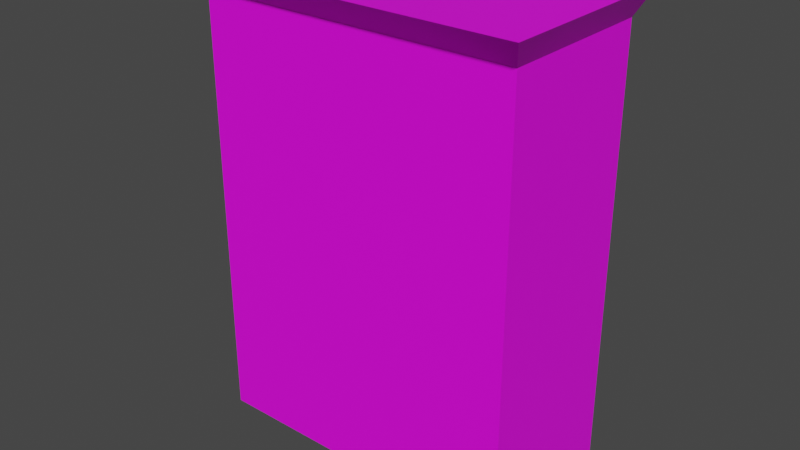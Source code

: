# Source: 41800.blend  (saved by Blender 2.92.15; exported with 4.5.12 LTS)
import bpy
from mathutils import Matrix  # noqa: F401  (used for matrix-valued properties, if any)

bpy.ops.wm.read_factory_settings(use_empty=True)
scene = bpy.context.scene
scene.name = 'Scene'

# ---- collections
col_collection = bpy.data.collections.new('Collection'); scene.collection.children.link(col_collection)

# ---- images (referenced by path relative to the original .blend; pixels are not part of the script)
import os
ASSET_DIR = os.environ.get("B2B_ASSET_DIR", "")  # directory of the original .blend (textures are referenced by path, not embedded)
HERE = os.path.dirname(os.path.abspath(__file__))  # packed textures are extracted next to this script under _unpacked/

def load_image(name, relpath, width, height, colorspace="sRGB"):
    """Load a texture the original file referenced (path relative to the .blend, or extracted next to this script)."""
    p = next((c for c in (os.path.join(HERE, relpath), os.path.join(ASSET_DIR, relpath)) if relpath and os.path.exists(c)), "")
    if p:
        img = bpy.data.images.load(p, check_existing=True)
        img.name = name
    else:  # same state as the original file: an image datablock whose file is absent (Cycles renders it pink)
        img = bpy.data.images.new(name, width, height)
        img.source = "FILE"
        img.filepath = "//" + (relpath or name)
    img.colorspace_settings.name = colorspace
    return img
img_090_8_0_png = load_image('090_8-0.png', 'textures/090_8-0.png', 1024, 1024, 'sRGB')
img_090_11_0_png = load_image('090_11-0.png', 'textures/090_11-0.png', 1024, 1024, 'sRGB')
img_090_10_0_png = load_image('090_10-0.png', 'textures/090_10-0.png', 1024, 1024, 'sRGB')
img_067_0_0_png = load_image('067_0-0.png', 'textures/067_0-0.png', 1024, 1024, 'sRGB')
img_090_9_0_png = load_image('090_9-0.png', 'textures/090_9-0.png', 1024, 1024, 'sRGB')

# ---- materials (node trees are filled in below, after node groups)
mat_090_8_0 = bpy.data.materials.new('090_8-0')
mat_090_8_0.use_backface_culling = True
mat_090_8_0.use_transparent_shadow = False
mat_090_11_0 = bpy.data.materials.new('090_11-0')
mat_090_11_0.use_backface_culling = True
mat_090_11_0.use_transparent_shadow = False
mat_090_10_0 = bpy.data.materials.new('090_10-0')
mat_090_10_0.use_backface_culling = True
mat_090_10_0.use_transparent_shadow = False
mat_067_0_0 = bpy.data.materials.new('067_0-0')
mat_067_0_0.use_backface_culling = True
mat_067_0_0.use_transparent_shadow = False
mat_090_9_0 = bpy.data.materials.new('090_9-0')
mat_090_9_0.use_backface_culling = True
mat_090_9_0.use_transparent_shadow = False

# ---- material node trees
mat_090_8_0.use_nodes = True; mat_090_8_0.node_tree.nodes.clear()
_N = mat_090_8_0.node_tree.nodes; _L = mat_090_8_0.node_tree.links
n0 = _N.new('ShaderNodeBsdfPrincipled'); n0.name = 'Principled BSDF'; n0.location = (0, 300)
n0.distribution = 'GGX'
n0.subsurface_method = 'BURLEY'
n0.inputs[3].default_value = 1.45
n0.inputs[27].default_value = (0.0, 0.0, 0.0, 1.0)
n0.inputs[28].default_value = 1.0
n1 = _N.new('ShaderNodeOutputMaterial'); n1.name = 'Material Output'; n1.location = (300, 300)
n2 = _N.new('ShaderNodeTexImage'); n2.name = 'Image Texture'; n2.location = (-300, 300)
n2.label = 'Base Color'
n2.image = img_090_8_0_png
_L.new(n0.outputs[0], n1.inputs[0])
_L.new(n2.outputs[0], n0.inputs[0])
n1.is_active_output = True
mat_090_11_0.use_nodes = True; mat_090_11_0.node_tree.nodes.clear()
_N = mat_090_11_0.node_tree.nodes; _L = mat_090_11_0.node_tree.links
n0 = _N.new('ShaderNodeBsdfPrincipled'); n0.name = 'Principled BSDF'; n0.location = (0, 300)
n0.distribution = 'GGX'
n0.subsurface_method = 'BURLEY'
n0.inputs[3].default_value = 1.45
n0.inputs[27].default_value = (0.0, 0.0, 0.0, 1.0)
n0.inputs[28].default_value = 1.0
n1 = _N.new('ShaderNodeOutputMaterial'); n1.name = 'Material Output'; n1.location = (300, 300)
n2 = _N.new('ShaderNodeTexImage'); n2.name = 'Image Texture'; n2.location = (-300, 300)
n2.label = 'Base Color'
n2.image = img_090_11_0_png
_L.new(n0.outputs[0], n1.inputs[0])
_L.new(n2.outputs[0], n0.inputs[0])
n1.is_active_output = True
mat_090_10_0.use_nodes = True; mat_090_10_0.node_tree.nodes.clear()
_N = mat_090_10_0.node_tree.nodes; _L = mat_090_10_0.node_tree.links
n0 = _N.new('ShaderNodeBsdfPrincipled'); n0.name = 'Principled BSDF'; n0.location = (0, 300)
n0.distribution = 'GGX'
n0.subsurface_method = 'BURLEY'
n0.inputs[3].default_value = 1.45
n0.inputs[27].default_value = (0.0, 0.0, 0.0, 1.0)
n0.inputs[28].default_value = 1.0
n1 = _N.new('ShaderNodeOutputMaterial'); n1.name = 'Material Output'; n1.location = (300, 300)
n2 = _N.new('ShaderNodeTexImage'); n2.name = 'Image Texture'; n2.location = (-300, 300)
n2.label = 'Base Color'
n2.image = img_090_10_0_png
_L.new(n0.outputs[0], n1.inputs[0])
_L.new(n2.outputs[0], n0.inputs[0])
n1.is_active_output = True
mat_067_0_0.use_nodes = True; mat_067_0_0.node_tree.nodes.clear()
_N = mat_067_0_0.node_tree.nodes; _L = mat_067_0_0.node_tree.links
n0 = _N.new('ShaderNodeBsdfPrincipled'); n0.name = 'Principled BSDF'; n0.location = (0, 300)
n0.distribution = 'GGX'
n0.subsurface_method = 'BURLEY'
n0.inputs[3].default_value = 1.45
n0.inputs[27].default_value = (0.0, 0.0, 0.0, 1.0)
n0.inputs[28].default_value = 1.0
n1 = _N.new('ShaderNodeOutputMaterial'); n1.name = 'Material Output'; n1.location = (300, 300)
n2 = _N.new('ShaderNodeTexImage'); n2.name = 'Image Texture'; n2.location = (-300, 300)
n2.label = 'Base Color'
n2.image = img_067_0_0_png
_L.new(n0.outputs[0], n1.inputs[0])
_L.new(n2.outputs[0], n0.inputs[0])
n1.is_active_output = True
mat_090_9_0.use_nodes = True; mat_090_9_0.node_tree.nodes.clear()
_N = mat_090_9_0.node_tree.nodes; _L = mat_090_9_0.node_tree.links
n0 = _N.new('ShaderNodeBsdfPrincipled'); n0.name = 'Principled BSDF'; n0.location = (0, 300)
n0.distribution = 'GGX'
n0.subsurface_method = 'BURLEY'
n0.inputs[3].default_value = 1.45
n0.inputs[27].default_value = (0.0, 0.0, 0.0, 1.0)
n0.inputs[28].default_value = 1.0
n1 = _N.new('ShaderNodeOutputMaterial'); n1.name = 'Material Output'; n1.location = (300, 300)
n2 = _N.new('ShaderNodeTexImage'); n2.name = 'Image Texture'; n2.location = (-300, 300)
n2.label = 'Base Color'
n2.image = img_090_9_0_png
_L.new(n0.outputs[0], n1.inputs[0])
_L.new(n2.outputs[0], n0.inputs[0])
n1.is_active_output = True

# ---- world
world_world = bpy.data.worlds.new('World'); scene.world = world_world
world_world.use_nodes = True; world_world.node_tree.nodes.clear()
_N = world_world.node_tree.nodes; _L = world_world.node_tree.links
n0 = _N.new('ShaderNodeOutputWorld'); n0.name = 'World Output'; n0.location = (300, 300)
n1 = _N.new('ShaderNodeBackground'); n1.name = 'Background'; n1.location = (10, 300)
n1.inputs[0].default_value = (0.05088, 0.05088, 0.05088, 1.0)
_L.new(n1.outputs[0], n0.inputs[0])
n0.is_active_output = True
world_world.color = (0.05088, 0.05088, 0.05088)
world_world.use_sun_shadow = False
world_world.sun_shadow_jitter_overblur = 0.0

# ---- meshes
me_model41800 = bpy.data.meshes.new('model41800')
me_model41800.from_pydata([(-32.0, -15.0, -59.33), (32.0, -15.0, -59.33), (32.0, -15.0, 26.67), (-32.0, -15.0, 26.67), (32.0, -15.0, -59.33), (32.0, 17.0, -59.33), (32.0, 17.0, 26.66), (32.0, -15.0, 26.67), (-32.0, 17.0, -59.33), (-32.0, -15.0, -59.33), (-32.0, -15.0, 26.67), (-32.0, 17.0, 26.66), (-36.0, -21.0, 32.67), (-36.0, 17.0, 32.66), (-32.0, 17.0, 26.66), (-32.0, -15.0, 26.67), (32.0, 17.0, 26.66), (36.0, 17.0, 32.66), (36.0, -21.0, 32.67), (32.0, -15.0, 26.67), (-36.0, -21.0, 32.67), (36.0, -21.0, 32.67), (36.0, 17.0, 32.66), (-36.0, 17.0, 32.66), (-32.0, -15.0, 26.67), (32.0, -15.0, 26.67), (36.0, -21.0, 32.67), (-36.0, -21.0, 32.67), (-32.0, -15.0, -59.33), (32.0, -15.0, -59.33), (32.0, 17.0, -59.33), (-32.0, 17.0, -59.33)], [], [(0, 1, 2), (0, 2, 3), (4, 5, 6), (4, 6, 7), (8, 9, 10), (8, 10, 11), (12, 13, 14), (12, 14, 15), (16, 17, 18), (16, 18, 19), (20, 21, 22), (20, 22, 23), (24, 25, 26), (24, 26, 27), (5, 11, 6), (5, 8, 11), (14, 17, 16), (14, 13, 17), (28, 31, 30, 29)])
me_model41800.polygons.foreach_set('material_index', [0, 0, 1, 1, 1, 1, 2, 2, 2, 2, 3, 3, 4, 4, 1, 1, 2, 2, 3])
_uv = me_model41800.uv_layers.new(name='model41800-uv')
_uv.uv.foreach_set('vector', [0.0, -1.0, 1.0, -1.0, 1.0, 0.0, 0.0, -1.0, 1.0, 0.0, 0.0, 0.0, 1.0, -1.0, 2.0, -1.0, 2.0, 0.0, 1.0, -1.0, 2.0, 0.0, 1.0, 0.0, 0.0, -1.0, 1.0, -1.0, 1.0, 0.0, 0.0, -1.0, 1.0, 0.0, 0.0, 0.0, 1.0, 0.0, 0.0, 0.0, 0.0, -1.0, 1.0, 0.0, 0.0, -1.0, 0.8418, -1.0, 2.0, -1.0, 2.0, 0.0, 1.0, 0.0, 2.0, -1.0, 1.0, 0.0, 1.156, -1.0, 0.0, 0.0, 0.0, -1.0, 0.998, -1.0, 0.0, 0.0, 0.998, -1.0, 1.0, 0.0, 0.05566, -1.0, 0.9443, -1.0, 0.999, 0.0, 0.05566, -1.0, 0.999, 0.0, 0.0, 0.0, 2.0, -1.0, 0.0, 0.0, 2.0, 0.0, 2.0, -1.0, 0.0, -1.0, 0.0, 0.0, 0.0, -1.0, 2.0, 0.0, 2.0, -1.0, 0.0, -1.0, 0.0, 0.0, 2.0, 0.0, 0.0001, 9.997e-05, 0.9998, 0.0001002, 0.9998, 0.9999, 9.997e-05, 0.9999])
me_model41800.materials.append(mat_090_8_0)
me_model41800.materials.append(mat_090_11_0)
me_model41800.materials.append(mat_090_10_0)
me_model41800.materials.append(mat_067_0_0)
me_model41800.materials.append(mat_090_9_0)
me_model41800.use_remesh_fix_poles = True
me_model41800.use_remesh_preserve_attributes = False
me_model41800.use_mirror_vertex_groups = False
me_model41800.update()

# ---- objects
ob_model41800_node = bpy.data.objects.new('model41800-node', me_model41800)

# ---- transforms, parenting, visibility, modifiers, constraints
ob_model41800_node.location = (0.0, 0.0, 0.0)
ob_model41800_node.lineart.crease_threshold = 0.0

# ---- collection membership
col_collection.objects.link(ob_model41800_node)

# ---- scene / render settings (as saved in the file)
scene.frame_start = 1; scene.frame_end = 250; scene.frame_set(1)
scene.render.engine = 'BLENDER_EEVEE_NEXT'
scene.cycles.use_denoising = False
scene.cycles.samples = 128
scene.cycles.sampling_pattern = 'TABULATED_SOBOL'
scene.cycles.use_adaptive_sampling = False
scene.cycles.use_light_tree = False
scene.view_settings.view_transform = 'Filmic'
bpy.context.view_layer.update()

# ---- added for rendering (the .blend has no active camera and no usable light): camera, sun
cam_auto = bpy.data.cameras.new('AutoCamera')
cam_auto.lens = 50.0
cam_auto.sensor_width = 36.0
cam_auto.clip_end = 1994.76
ob_auto_camera = bpy.data.objects.new('AutoCamera', cam_auto)
scene.collection.objects.link(ob_auto_camera)
ob_auto_camera.location = (113.662, -138.393, 77.5978)
ob_auto_camera.rotation_euler = (1.09748, -7.21219e-08, 0.694738)
scene.camera = ob_auto_camera
light_auto_sun = bpy.data.lights.new('AutoSun', 'SUN')
light_auto_sun.energy = 3.0
light_auto_sun.angle = 0.0523599
ob_auto_sun = bpy.data.objects.new('AutoSun', light_auto_sun)
scene.collection.objects.link(ob_auto_sun)
ob_auto_sun.rotation_euler = (0.872665, 0.174533, 0.523599)
bpy.context.view_layer.update()
